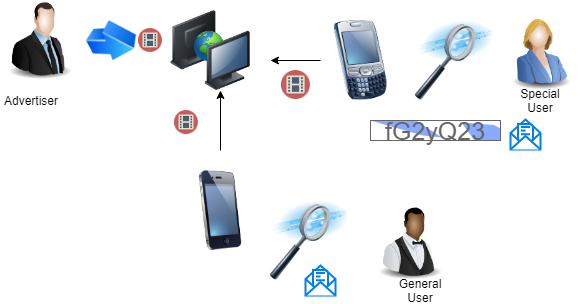

The diagram above was exported from draw.io. Its source (the exported page's mxGraphModel, read from the mxfile embedded in the PNG):
<mxGraphModel dx="1068" dy="450" grid="1" gridSize="10" guides="1" tooltips="1" connect="1" arrows="1" fold="1" page="1" pageScale="1" pageWidth="850" pageHeight="1100" math="0" shadow="0">
  <root>
    <mxCell id="0" />
    <mxCell id="1" parent="0" />
    <mxCell id="3yfCXuV0gEKDbJb2uWQb-2" value="" style="image;html=1;labelBackgroundColor=#ffffff;image=img/lib/clip_art/people/Suit_Man_128x128.png" vertex="1" parent="1">
      <mxGeometry x="200" y="90" width="80" height="80" as="geometry" />
    </mxCell>
    <mxCell id="3yfCXuV0gEKDbJb2uWQb-4" value="" style="image;html=1;labelBackgroundColor=#ffffff;image=img/lib/clip_art/finance/Arrow_Up_128x128.png;rotation=90;" vertex="1" parent="1">
      <mxGeometry x="290" y="100" width="40" height="60" as="geometry" />
    </mxCell>
    <mxCell id="3yfCXuV0gEKDbJb2uWQb-11" style="edgeStyle=orthogonalEdgeStyle;rounded=0;orthogonalLoop=1;jettySize=auto;html=1;" edge="1" parent="1">
      <mxGeometry relative="1" as="geometry">
        <mxPoint x="420" y="180" as="targetPoint" />
        <mxPoint x="420" y="240" as="sourcePoint" />
        <Array as="points">
          <mxPoint x="420" y="180" />
        </Array>
      </mxGeometry>
    </mxCell>
    <mxCell id="3yfCXuV0gEKDbJb2uWQb-9" value="" style="image;html=1;labelBackgroundColor=#ffffff;image=img/lib/clip_art/telecommunication/iPhone_128x128.png" vertex="1" parent="1">
      <mxGeometry x="380" y="260" width="80" height="80" as="geometry" />
    </mxCell>
    <mxCell id="3yfCXuV0gEKDbJb2uWQb-12" style="edgeStyle=orthogonalEdgeStyle;rounded=0;orthogonalLoop=1;jettySize=auto;html=1;" edge="1" parent="1" source="3yfCXuV0gEKDbJb2uWQb-10">
      <mxGeometry relative="1" as="geometry">
        <mxPoint x="470" y="150" as="targetPoint" />
      </mxGeometry>
    </mxCell>
    <mxCell id="3yfCXuV0gEKDbJb2uWQb-10" value="" style="image;html=1;labelBackgroundColor=#ffffff;image=img/lib/clip_art/telecommunication/Palm_Treo_128x128.png" vertex="1" parent="1">
      <mxGeometry x="520" y="110" width="80" height="80" as="geometry" />
    </mxCell>
    <mxCell id="3yfCXuV0gEKDbJb2uWQb-13" value="" style="image;html=1;labelBackgroundColor=#ffffff;image=img/lib/clip_art/people/Waiter_Black_128x128.png" vertex="1" parent="1">
      <mxGeometry x="570" y="290" width="80" height="80" as="geometry" />
    </mxCell>
    <mxCell id="3yfCXuV0gEKDbJb2uWQb-14" value="" style="image;html=1;labelBackgroundColor=#ffffff;image=img/lib/clip_art/people/Suit_Woman_Blue_128x128.png" vertex="1" parent="1">
      <mxGeometry x="700" y="100" width="80" height="80" as="geometry" />
    </mxCell>
    <mxCell id="3yfCXuV0gEKDbJb2uWQb-15" value="" style="image;html=1;labelBackgroundColor=#ffffff;image=img/lib/clip_art/computers/Data_Filtering_128x128.png" vertex="1" parent="1">
      <mxGeometry x="470" y="290" width="80" height="80" as="geometry" />
    </mxCell>
    <mxCell id="3yfCXuV0gEKDbJb2uWQb-16" value="" style="image;html=1;labelBackgroundColor=#ffffff;image=img/lib/clip_art/computers/Data_Filtering_128x128.png" vertex="1" parent="1">
      <mxGeometry x="615" y="110" width="80" height="80" as="geometry" />
    </mxCell>
    <mxCell id="3yfCXuV0gEKDbJb2uWQb-17" value="" style="image;html=1;labelBackgroundColor=#ffffff;image=img/lib/clip_art/computers/Network_2_128x128.png" vertex="1" parent="1">
      <mxGeometry x="370" y="100" width="80" height="80" as="geometry" />
    </mxCell>
    <mxCell id="3yfCXuV0gEKDbJb2uWQb-18" value="fG2yQ23" style="strokeWidth=1;shadow=0;dashed=0;align=center;html=1;shape=mxgraph.mockup.text.captcha;fillColor=#ffffff;fontColor=#666666;fontSize=25;strokeColor=#666666;mainText=" vertex="1" parent="1">
      <mxGeometry x="570" y="210" width="130" height="20" as="geometry" />
    </mxCell>
    <mxCell id="3yfCXuV0gEKDbJb2uWQb-20" value="Advertiser" style="text;html=1;strokeColor=none;fillColor=none;align=center;verticalAlign=middle;whiteSpace=wrap;rounded=0;" vertex="1" parent="1">
      <mxGeometry x="200" y="180" width="60" height="20" as="geometry" />
    </mxCell>
    <mxCell id="3yfCXuV0gEKDbJb2uWQb-21" value="Special User" style="text;html=1;strokeColor=none;fillColor=none;align=center;verticalAlign=middle;whiteSpace=wrap;rounded=0;" vertex="1" parent="1">
      <mxGeometry x="705" y="180" width="70" height="20" as="geometry" />
    </mxCell>
    <mxCell id="3yfCXuV0gEKDbJb2uWQb-22" value="General User" style="text;html=1;strokeColor=none;fillColor=none;align=center;verticalAlign=middle;whiteSpace=wrap;rounded=0;" vertex="1" parent="1">
      <mxGeometry x="600" y="370" width="40" height="20" as="geometry" />
    </mxCell>
    <mxCell id="3yfCXuV0gEKDbJb2uWQb-28" value="" style="shape=image;html=1;verticalAlign=top;verticalLabelPosition=bottom;labelBackgroundColor=#ffffff;imageAspect=0;aspect=fixed;image=https://cdn2.iconfinder.com/data/icons/circle-icons-1/64/video-128.png" vertex="1" parent="1">
      <mxGeometry x="374" y="200" width="24" height="24" as="geometry" />
    </mxCell>
    <mxCell id="3yfCXuV0gEKDbJb2uWQb-29" value="" style="shape=image;html=1;verticalAlign=top;verticalLabelPosition=bottom;labelBackgroundColor=#ffffff;imageAspect=0;aspect=fixed;image=https://cdn2.iconfinder.com/data/icons/circle-icons-1/64/video-128.png" vertex="1" parent="1">
      <mxGeometry x="481" y="160" width="29" height="29" as="geometry" />
    </mxCell>
    <mxCell id="3yfCXuV0gEKDbJb2uWQb-30" value="" style="html=1;verticalLabelPosition=bottom;align=center;labelBackgroundColor=#ffffff;verticalAlign=top;strokeWidth=2;strokeColor=#0080F0;fillColor=#ffffff;shadow=0;dashed=0;shape=mxgraph.ios7.icons.envelope_(message);" vertex="1" parent="1">
      <mxGeometry x="505" y="355" width="30" height="30" as="geometry" />
    </mxCell>
    <mxCell id="3yfCXuV0gEKDbJb2uWQb-31" value="" style="html=1;verticalLabelPosition=bottom;align=center;labelBackgroundColor=#ffffff;verticalAlign=top;strokeWidth=2;strokeColor=#0080F0;fillColor=#ffffff;shadow=0;dashed=0;shape=mxgraph.ios7.icons.envelope_(message);" vertex="1" parent="1">
      <mxGeometry x="710" y="209" width="30" height="30" as="geometry" />
    </mxCell>
    <mxCell id="3yfCXuV0gEKDbJb2uWQb-32" value="" style="shape=image;html=1;verticalAlign=top;verticalLabelPosition=bottom;labelBackgroundColor=#ffffff;imageAspect=0;aspect=fixed;image=https://cdn2.iconfinder.com/data/icons/circle-icons-1/64/video-128.png" vertex="1" parent="1">
      <mxGeometry x="338" y="118" width="24" height="24" as="geometry" />
    </mxCell>
  </root>
</mxGraphModel>